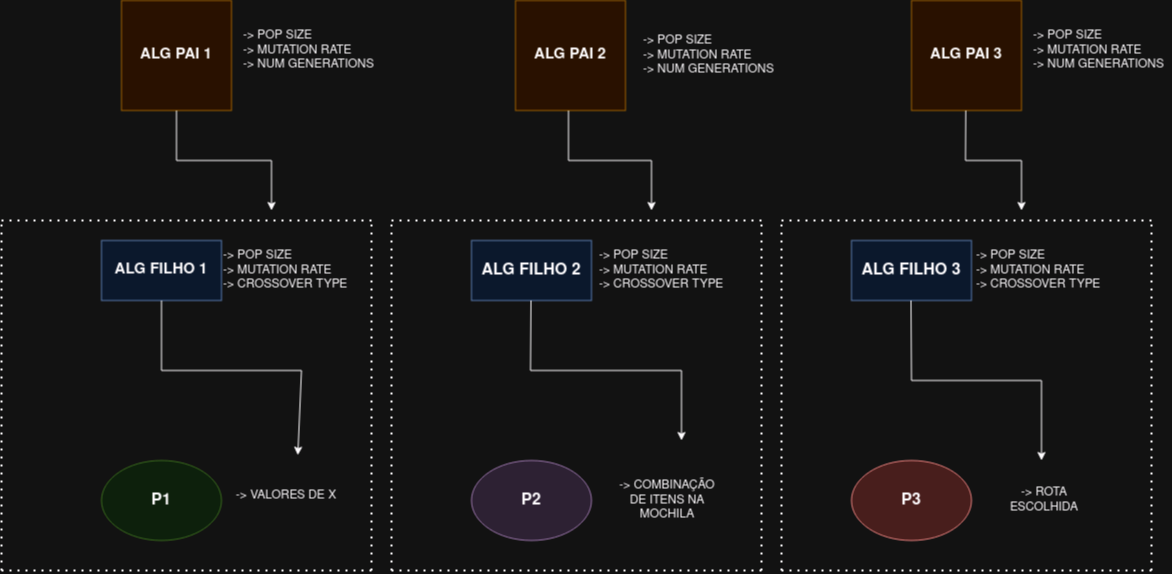

The diagram above was exported from draw.io. Its source (the exported page's mxGraphModel, read from the mxfile embedded in the PNG):
<mxGraphModel dx="2092" dy="1867" grid="1" gridSize="10" guides="1" tooltips="1" connect="1" arrows="1" fold="1" page="1" pageScale="1" pageWidth="827" pageHeight="1169" math="0" shadow="0">
  <root>
    <mxCell id="WIyWlLk6GJQsqaUBKTNV-0" />
    <mxCell id="WIyWlLk6GJQsqaUBKTNV-1" parent="WIyWlLk6GJQsqaUBKTNV-0" />
    <mxCell id="gQG2hCczen1YuyO0xivY-0" value="&lt;font size=&quot;1&quot;&gt;&lt;b style=&quot;font-size: 15px;&quot;&gt;ALG FILHO 1&lt;/b&gt;&lt;/font&gt;" style="rounded=0;whiteSpace=wrap;html=1;fillColor=#dae8fc;strokeColor=#6c8ebf;" vertex="1" parent="WIyWlLk6GJQsqaUBKTNV-1">
      <mxGeometry y="90" width="120" height="60" as="geometry" />
    </mxCell>
    <mxCell id="gQG2hCczen1YuyO0xivY-1" value="&lt;font size=&quot;1&quot;&gt;&lt;b style=&quot;font-size: 16px;&quot;&gt;ALG FILHO 2&lt;/b&gt;&lt;/font&gt;" style="rounded=0;whiteSpace=wrap;html=1;fillColor=#dae8fc;strokeColor=#6c8ebf;" vertex="1" parent="WIyWlLk6GJQsqaUBKTNV-1">
      <mxGeometry x="370" y="90" width="120" height="60" as="geometry" />
    </mxCell>
    <mxCell id="gQG2hCczen1YuyO0xivY-2" value="&lt;font size=&quot;1&quot;&gt;&lt;b&gt;&lt;font style=&quot;font-size: 16px;&quot;&gt;ALG FILHO 3&lt;/font&gt;&lt;/b&gt;&lt;/font&gt;" style="rounded=0;whiteSpace=wrap;html=1;fillColor=#dae8fc;strokeColor=#6c8ebf;" vertex="1" parent="WIyWlLk6GJQsqaUBKTNV-1">
      <mxGeometry x="750" y="90" width="120" height="60" as="geometry" />
    </mxCell>
    <mxCell id="gQG2hCczen1YuyO0xivY-3" value="" style="endArrow=classic;html=1;rounded=0;exitX=0.5;exitY=1;exitDx=0;exitDy=0;entryX=0.603;entryY=-0.076;entryDx=0;entryDy=0;entryPerimeter=0;" edge="1" parent="WIyWlLk6GJQsqaUBKTNV-1" source="gQG2hCczen1YuyO0xivY-0" target="gQG2hCczen1YuyO0xivY-34">
      <mxGeometry width="50" height="50" relative="1" as="geometry">
        <mxPoint x="300" y="310" as="sourcePoint" />
        <mxPoint x="60" y="300" as="targetPoint" />
        <Array as="points">
          <mxPoint x="60" y="220" />
          <mxPoint x="200" y="220" />
        </Array>
      </mxGeometry>
    </mxCell>
    <mxCell id="gQG2hCczen1YuyO0xivY-4" value="" style="endArrow=classic;html=1;rounded=0;exitX=0.5;exitY=1;exitDx=0;exitDy=0;" edge="1" parent="WIyWlLk6GJQsqaUBKTNV-1">
      <mxGeometry width="50" height="50" relative="1" as="geometry">
        <mxPoint x="429.5" y="150" as="sourcePoint" />
        <mxPoint x="580" y="290" as="targetPoint" />
        <Array as="points">
          <mxPoint x="429" y="220" />
          <mxPoint x="580" y="220" />
        </Array>
      </mxGeometry>
    </mxCell>
    <mxCell id="gQG2hCczen1YuyO0xivY-5" value="" style="endArrow=classic;html=1;rounded=0;exitX=0.5;exitY=1;exitDx=0;exitDy=0;" edge="1" parent="WIyWlLk6GJQsqaUBKTNV-1">
      <mxGeometry width="50" height="50" relative="1" as="geometry">
        <mxPoint x="809.5" y="150" as="sourcePoint" />
        <mxPoint x="940" y="310" as="targetPoint" />
        <Array as="points">
          <mxPoint x="810" y="230" />
          <mxPoint x="940" y="230" />
        </Array>
      </mxGeometry>
    </mxCell>
    <mxCell id="gQG2hCczen1YuyO0xivY-6" value="&lt;b&gt;&lt;font style=&quot;font-size: 16px;&quot;&gt;P1&lt;/font&gt;&lt;/b&gt;" style="ellipse;whiteSpace=wrap;html=1;fillColor=#d5e8d4;strokeColor=#82b366;" vertex="1" parent="WIyWlLk6GJQsqaUBKTNV-1">
      <mxGeometry y="310" width="120" height="80" as="geometry" />
    </mxCell>
    <mxCell id="gQG2hCczen1YuyO0xivY-7" value="&lt;b&gt;&lt;font style=&quot;font-size: 16px;&quot;&gt;P2&lt;/font&gt;&lt;/b&gt;" style="ellipse;whiteSpace=wrap;html=1;fillColor=#e1d5e7;strokeColor=#9673a6;" vertex="1" parent="WIyWlLk6GJQsqaUBKTNV-1">
      <mxGeometry x="370" y="310" width="120" height="80" as="geometry" />
    </mxCell>
    <mxCell id="gQG2hCczen1YuyO0xivY-8" value="&lt;b&gt;&lt;font style=&quot;font-size: 16px;&quot;&gt;P3&lt;/font&gt;&lt;/b&gt;" style="ellipse;whiteSpace=wrap;html=1;fillColor=#f8cecc;strokeColor=#b85450;" vertex="1" parent="WIyWlLk6GJQsqaUBKTNV-1">
      <mxGeometry x="750" y="310" width="120" height="80" as="geometry" />
    </mxCell>
    <mxCell id="gQG2hCczen1YuyO0xivY-9" value="&lt;div&gt;-&amp;gt; POP SIZE&lt;/div&gt;&lt;div&gt;-&amp;gt; MUTATION RATE&lt;/div&gt;&lt;div&gt;-&amp;gt; CROSSOVER TYPE&lt;br&gt;&lt;/div&gt;" style="text;html=1;strokeColor=none;fillColor=none;align=left;verticalAlign=middle;whiteSpace=wrap;rounded=0;" vertex="1" parent="WIyWlLk6GJQsqaUBKTNV-1">
      <mxGeometry x="120" y="90" width="140" height="60" as="geometry" />
    </mxCell>
    <mxCell id="gQG2hCczen1YuyO0xivY-10" value="&lt;div&gt;-&amp;gt; POP SIZE&lt;/div&gt;&lt;div&gt;-&amp;gt; MUTATION RATE&lt;/div&gt;&lt;div&gt;-&amp;gt; CROSSOVER TYPE&lt;br&gt;&lt;/div&gt;" style="text;html=1;strokeColor=none;fillColor=none;align=left;verticalAlign=middle;whiteSpace=wrap;rounded=0;" vertex="1" parent="WIyWlLk6GJQsqaUBKTNV-1">
      <mxGeometry x="496" y="90" width="140" height="60" as="geometry" />
    </mxCell>
    <mxCell id="gQG2hCczen1YuyO0xivY-11" value="&lt;div&gt;-&amp;gt; POP SIZE&lt;/div&gt;&lt;div&gt;-&amp;gt; MUTATION RATE&lt;/div&gt;&lt;div&gt;-&amp;gt; CROSSOVER TYPE&lt;br&gt;&lt;/div&gt;" style="text;html=1;strokeColor=none;fillColor=none;align=left;verticalAlign=middle;whiteSpace=wrap;rounded=0;" vertex="1" parent="WIyWlLk6GJQsqaUBKTNV-1">
      <mxGeometry x="873" y="90" width="140" height="60" as="geometry" />
    </mxCell>
    <mxCell id="gQG2hCczen1YuyO0xivY-12" value="&lt;b&gt;&lt;font style=&quot;font-size: 15px;&quot;&gt;ALG PAI 1&lt;br&gt;&lt;/font&gt;&lt;/b&gt;" style="whiteSpace=wrap;html=1;aspect=fixed;fillColor=#ffe6cc;strokeColor=#d79b00;" vertex="1" parent="WIyWlLk6GJQsqaUBKTNV-1">
      <mxGeometry x="20" y="-150" width="110" height="110" as="geometry" />
    </mxCell>
    <mxCell id="gQG2hCczen1YuyO0xivY-13" value="&lt;b&gt;&lt;font style=&quot;font-size: 15px;&quot;&gt;ALG PAI 2&lt;br&gt;&lt;/font&gt;&lt;/b&gt;" style="whiteSpace=wrap;html=1;aspect=fixed;fillColor=#ffe6cc;strokeColor=#d79b00;" vertex="1" parent="WIyWlLk6GJQsqaUBKTNV-1">
      <mxGeometry x="414" y="-150" width="110" height="110" as="geometry" />
    </mxCell>
    <mxCell id="gQG2hCczen1YuyO0xivY-14" value="&lt;b&gt;&lt;font style=&quot;font-size: 15px;&quot;&gt;ALG PAI 3&lt;br&gt;&lt;/font&gt;&lt;/b&gt;" style="whiteSpace=wrap;html=1;aspect=fixed;fillColor=#ffe6cc;strokeColor=#d79b00;" vertex="1" parent="WIyWlLk6GJQsqaUBKTNV-1">
      <mxGeometry x="810" y="-150" width="110" height="110" as="geometry" />
    </mxCell>
    <mxCell id="gQG2hCczen1YuyO0xivY-16" value="" style="endArrow=classic;html=1;rounded=0;exitX=0.5;exitY=1;exitDx=0;exitDy=0;" edge="1" parent="WIyWlLk6GJQsqaUBKTNV-1" source="gQG2hCczen1YuyO0xivY-12">
      <mxGeometry width="50" height="50" relative="1" as="geometry">
        <mxPoint x="105" y="30" as="sourcePoint" />
        <mxPoint x="170" y="60" as="targetPoint" />
        <Array as="points">
          <mxPoint x="75" y="10" />
          <mxPoint x="170" y="10" />
        </Array>
      </mxGeometry>
    </mxCell>
    <mxCell id="gQG2hCczen1YuyO0xivY-17" value="" style="endArrow=classic;html=1;rounded=0;exitX=0.5;exitY=1;exitDx=0;exitDy=0;" edge="1" parent="WIyWlLk6GJQsqaUBKTNV-1">
      <mxGeometry width="50" height="50" relative="1" as="geometry">
        <mxPoint x="467" y="-40" as="sourcePoint" />
        <mxPoint x="550" y="60" as="targetPoint" />
        <Array as="points">
          <mxPoint x="467" y="10" />
          <mxPoint x="550" y="10" />
        </Array>
      </mxGeometry>
    </mxCell>
    <mxCell id="gQG2hCczen1YuyO0xivY-18" value="" style="endArrow=classic;html=1;rounded=0;exitX=0.5;exitY=1;exitDx=0;exitDy=0;" edge="1" parent="WIyWlLk6GJQsqaUBKTNV-1">
      <mxGeometry width="50" height="50" relative="1" as="geometry">
        <mxPoint x="864.29" y="-40" as="sourcePoint" />
        <mxPoint x="920" y="60" as="targetPoint" />
        <Array as="points">
          <mxPoint x="864" y="10" />
          <mxPoint x="920" y="10" />
        </Array>
      </mxGeometry>
    </mxCell>
    <mxCell id="gQG2hCczen1YuyO0xivY-19" value="" style="endArrow=none;dashed=1;html=1;dashPattern=1 3;strokeWidth=2;rounded=0;" edge="1" parent="WIyWlLk6GJQsqaUBKTNV-1">
      <mxGeometry width="50" height="50" relative="1" as="geometry">
        <mxPoint x="270" y="420" as="sourcePoint" />
        <mxPoint x="270" y="70" as="targetPoint" />
      </mxGeometry>
    </mxCell>
    <mxCell id="gQG2hCczen1YuyO0xivY-20" value="" style="endArrow=none;dashed=1;html=1;dashPattern=1 3;strokeWidth=2;rounded=0;" edge="1" parent="WIyWlLk6GJQsqaUBKTNV-1">
      <mxGeometry width="50" height="50" relative="1" as="geometry">
        <mxPoint x="-100" y="420" as="sourcePoint" />
        <mxPoint x="-100" y="70" as="targetPoint" />
      </mxGeometry>
    </mxCell>
    <mxCell id="gQG2hCczen1YuyO0xivY-21" value="" style="endArrow=none;dashed=1;html=1;dashPattern=1 3;strokeWidth=2;rounded=0;" edge="1" parent="WIyWlLk6GJQsqaUBKTNV-1">
      <mxGeometry width="50" height="50" relative="1" as="geometry">
        <mxPoint x="-100" y="420" as="sourcePoint" />
        <mxPoint x="270" y="420" as="targetPoint" />
      </mxGeometry>
    </mxCell>
    <mxCell id="gQG2hCczen1YuyO0xivY-22" value="" style="endArrow=none;dashed=1;html=1;dashPattern=1 3;strokeWidth=2;rounded=0;" edge="1" parent="WIyWlLk6GJQsqaUBKTNV-1">
      <mxGeometry width="50" height="50" relative="1" as="geometry">
        <mxPoint x="-100" y="70" as="sourcePoint" />
        <mxPoint x="270" y="70" as="targetPoint" />
      </mxGeometry>
    </mxCell>
    <mxCell id="gQG2hCczen1YuyO0xivY-23" value="" style="endArrow=none;dashed=1;html=1;dashPattern=1 3;strokeWidth=2;rounded=0;" edge="1" parent="WIyWlLk6GJQsqaUBKTNV-1">
      <mxGeometry width="50" height="50" relative="1" as="geometry">
        <mxPoint x="660" y="420" as="sourcePoint" />
        <mxPoint x="660" y="70" as="targetPoint" />
      </mxGeometry>
    </mxCell>
    <mxCell id="gQG2hCczen1YuyO0xivY-24" value="" style="endArrow=none;dashed=1;html=1;dashPattern=1 3;strokeWidth=2;rounded=0;" edge="1" parent="WIyWlLk6GJQsqaUBKTNV-1">
      <mxGeometry width="50" height="50" relative="1" as="geometry">
        <mxPoint x="290" y="420" as="sourcePoint" />
        <mxPoint x="290" y="70" as="targetPoint" />
      </mxGeometry>
    </mxCell>
    <mxCell id="gQG2hCczen1YuyO0xivY-25" value="" style="endArrow=none;dashed=1;html=1;dashPattern=1 3;strokeWidth=2;rounded=0;" edge="1" parent="WIyWlLk6GJQsqaUBKTNV-1">
      <mxGeometry width="50" height="50" relative="1" as="geometry">
        <mxPoint x="290" y="420" as="sourcePoint" />
        <mxPoint x="660" y="420" as="targetPoint" />
      </mxGeometry>
    </mxCell>
    <mxCell id="gQG2hCczen1YuyO0xivY-26" value="" style="endArrow=none;dashed=1;html=1;dashPattern=1 3;strokeWidth=2;rounded=0;" edge="1" parent="WIyWlLk6GJQsqaUBKTNV-1">
      <mxGeometry width="50" height="50" relative="1" as="geometry">
        <mxPoint x="290" y="70" as="sourcePoint" />
        <mxPoint x="660" y="70" as="targetPoint" />
      </mxGeometry>
    </mxCell>
    <mxCell id="gQG2hCczen1YuyO0xivY-27" value="" style="endArrow=none;dashed=1;html=1;dashPattern=1 3;strokeWidth=2;rounded=0;" edge="1" parent="WIyWlLk6GJQsqaUBKTNV-1">
      <mxGeometry width="50" height="50" relative="1" as="geometry">
        <mxPoint x="1050" y="420" as="sourcePoint" />
        <mxPoint x="1050" y="70" as="targetPoint" />
      </mxGeometry>
    </mxCell>
    <mxCell id="gQG2hCczen1YuyO0xivY-28" value="" style="endArrow=none;dashed=1;html=1;dashPattern=1 3;strokeWidth=2;rounded=0;" edge="1" parent="WIyWlLk6GJQsqaUBKTNV-1">
      <mxGeometry width="50" height="50" relative="1" as="geometry">
        <mxPoint x="680" y="420" as="sourcePoint" />
        <mxPoint x="680" y="70" as="targetPoint" />
      </mxGeometry>
    </mxCell>
    <mxCell id="gQG2hCczen1YuyO0xivY-29" value="" style="endArrow=none;dashed=1;html=1;dashPattern=1 3;strokeWidth=2;rounded=0;" edge="1" parent="WIyWlLk6GJQsqaUBKTNV-1">
      <mxGeometry width="50" height="50" relative="1" as="geometry">
        <mxPoint x="680" y="420" as="sourcePoint" />
        <mxPoint x="1050" y="420" as="targetPoint" />
      </mxGeometry>
    </mxCell>
    <mxCell id="gQG2hCczen1YuyO0xivY-30" value="" style="endArrow=none;dashed=1;html=1;dashPattern=1 3;strokeWidth=2;rounded=0;" edge="1" parent="WIyWlLk6GJQsqaUBKTNV-1">
      <mxGeometry width="50" height="50" relative="1" as="geometry">
        <mxPoint x="680" y="70" as="sourcePoint" />
        <mxPoint x="1050" y="70" as="targetPoint" />
      </mxGeometry>
    </mxCell>
    <mxCell id="gQG2hCczen1YuyO0xivY-34" value="-&amp;gt; VALORES DE X" style="text;html=1;strokeColor=none;fillColor=none;align=center;verticalAlign=middle;whiteSpace=wrap;rounded=0;" vertex="1" parent="WIyWlLk6GJQsqaUBKTNV-1">
      <mxGeometry x="130" y="310" width="110" height="70" as="geometry" />
    </mxCell>
    <mxCell id="gQG2hCczen1YuyO0xivY-35" value="-&amp;gt; COMBINAÇÃO DE ITENS NA MOCHILA" style="text;html=1;strokeColor=none;fillColor=none;align=center;verticalAlign=middle;whiteSpace=wrap;rounded=0;" vertex="1" parent="WIyWlLk6GJQsqaUBKTNV-1">
      <mxGeometry x="511" y="315" width="110" height="70" as="geometry" />
    </mxCell>
    <mxCell id="gQG2hCczen1YuyO0xivY-36" value="-&amp;gt; ROTA ESCOLHIDA" style="text;html=1;strokeColor=none;fillColor=none;align=center;verticalAlign=middle;whiteSpace=wrap;rounded=0;" vertex="1" parent="WIyWlLk6GJQsqaUBKTNV-1">
      <mxGeometry x="888" y="315" width="110" height="70" as="geometry" />
    </mxCell>
    <mxCell id="gQG2hCczen1YuyO0xivY-37" value="&lt;div&gt;-&amp;gt; POP SIZE&lt;/div&gt;&lt;div&gt;-&amp;gt; MUTATION RATE&lt;/div&gt;&lt;div&gt;-&amp;gt; NUM GENERATIONS&lt;br&gt;&lt;/div&gt;" style="text;html=1;strokeColor=none;fillColor=none;align=left;verticalAlign=middle;whiteSpace=wrap;rounded=0;" vertex="1" parent="WIyWlLk6GJQsqaUBKTNV-1">
      <mxGeometry x="140" y="-130" width="140" height="60" as="geometry" />
    </mxCell>
    <mxCell id="gQG2hCczen1YuyO0xivY-38" value="&lt;div&gt;-&amp;gt; POP SIZE&lt;/div&gt;&lt;div&gt;-&amp;gt; MUTATION RATE&lt;/div&gt;&lt;div&gt;-&amp;gt; NUM GENERATIONS&lt;br&gt;&lt;/div&gt;" style="text;html=1;strokeColor=none;fillColor=none;align=left;verticalAlign=middle;whiteSpace=wrap;rounded=0;" vertex="1" parent="WIyWlLk6GJQsqaUBKTNV-1">
      <mxGeometry x="540" y="-125" width="140" height="60" as="geometry" />
    </mxCell>
    <mxCell id="gQG2hCczen1YuyO0xivY-39" value="&lt;div&gt;-&amp;gt; POP SIZE&lt;/div&gt;&lt;div&gt;-&amp;gt; MUTATION RATE&lt;/div&gt;&lt;div&gt;-&amp;gt; NUM GENERATIONS&lt;br&gt;&lt;/div&gt;" style="text;html=1;strokeColor=none;fillColor=none;align=left;verticalAlign=middle;whiteSpace=wrap;rounded=0;" vertex="1" parent="WIyWlLk6GJQsqaUBKTNV-1">
      <mxGeometry x="930" y="-130" width="140" height="60" as="geometry" />
    </mxCell>
  </root>
</mxGraphModel>